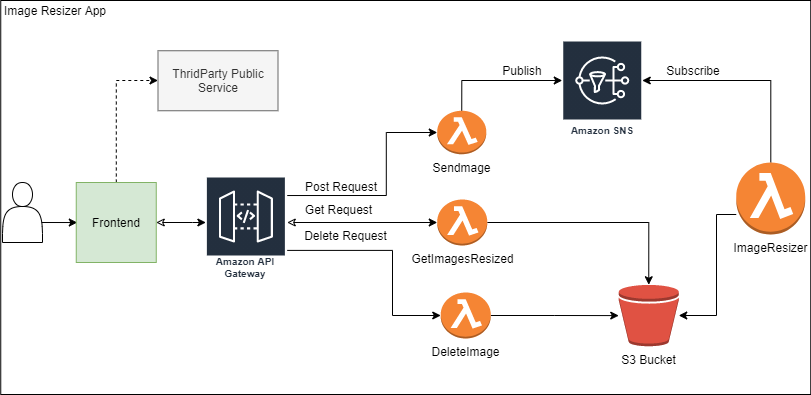

The diagram above was exported from draw.io. Its source (the exported page's mxGraphModel, read from the mxfile embedded in the PNG):
<mxGraphModel dx="1865" dy="584" grid="1" gridSize="10" guides="1" tooltips="1" connect="1" arrows="1" fold="1" page="1" pageScale="1" pageWidth="827" pageHeight="1169" math="0" shadow="0">
  <root>
    <mxCell id="0" />
    <mxCell id="1" parent="0" />
    <mxCell id="2" value="" style="whiteSpace=wrap;html=1;" vertex="1" parent="1">
      <mxGeometry x="-21.75" y="5470" width="810" height="394" as="geometry" />
    </mxCell>
    <mxCell id="3" style="edgeStyle=orthogonalEdgeStyle;rounded=0;orthogonalLoop=1;jettySize=auto;html=1;entryX=0.013;entryY=0.413;entryDx=0;entryDy=0;entryPerimeter=0;" edge="1" parent="1">
      <mxGeometry relative="1" as="geometry">
        <mxPoint x="18.25" y="5692" as="sourcePoint" />
        <mxPoint x="54.789999999999964" y="5692.04" as="targetPoint" />
      </mxGeometry>
    </mxCell>
    <mxCell id="4" style="edgeStyle=orthogonalEdgeStyle;rounded=0;orthogonalLoop=1;jettySize=auto;html=1;dashed=1;" edge="1" source="6" target="13" parent="1">
      <mxGeometry relative="1" as="geometry">
        <Array as="points">
          <mxPoint x="93.75" y="5550" />
        </Array>
      </mxGeometry>
    </mxCell>
    <mxCell id="5" style="edgeStyle=orthogonalEdgeStyle;rounded=0;orthogonalLoop=1;jettySize=auto;html=1;startArrow=classic;startFill=0;" edge="1" source="6" target="29" parent="1">
      <mxGeometry relative="1" as="geometry">
        <mxPoint x="191.75" y="5692" as="targetPoint" />
        <Array as="points">
          <mxPoint x="170" y="5692" />
          <mxPoint x="170" y="5692" />
        </Array>
      </mxGeometry>
    </mxCell>
    <mxCell id="6" value="Frontend" style="whiteSpace=wrap;html=1;aspect=fixed;fillColor=#d5e8d4;strokeColor=#82b366;" vertex="1" parent="1">
      <mxGeometry x="53.75" y="5652" width="80" height="80" as="geometry" />
    </mxCell>
    <mxCell id="7" style="edgeStyle=orthogonalEdgeStyle;rounded=0;orthogonalLoop=1;jettySize=auto;html=1;exitX=0.5;exitY=0;exitDx=0;exitDy=0;exitPerimeter=0;" edge="1" source="8" target="28" parent="1">
      <mxGeometry relative="1" as="geometry">
        <Array as="points">
          <mxPoint x="439" y="5550" />
        </Array>
        <mxPoint x="540" y="5550" as="targetPoint" />
      </mxGeometry>
    </mxCell>
    <mxCell id="8" value="Sendmage" style="outlineConnect=0;dashed=0;verticalLabelPosition=bottom;verticalAlign=top;align=center;html=1;shape=mxgraph.aws3.lambda_function;fillColor=#F58534;gradientColor=none;" vertex="1" parent="1">
      <mxGeometry x="414.75" y="5580.25" width="49" height="43.5" as="geometry" />
    </mxCell>
    <mxCell id="9" style="edgeStyle=orthogonalEdgeStyle;rounded=0;orthogonalLoop=1;jettySize=auto;html=1;entryX=0;entryY=0.5;entryDx=0;entryDy=0;entryPerimeter=0;exitX=1;exitY=0.21;exitDx=0;exitDy=0;exitPerimeter=0;" edge="1" target="8" parent="1">
      <mxGeometry relative="1" as="geometry">
        <Array as="points">
          <mxPoint x="363.75" y="5665" />
          <mxPoint x="363.75" y="5602" />
        </Array>
        <mxPoint x="264.75" y="5665.03" as="sourcePoint" />
      </mxGeometry>
    </mxCell>
    <mxCell id="10" style="edgeStyle=orthogonalEdgeStyle;rounded=0;orthogonalLoop=1;jettySize=auto;html=1;startArrow=classic;startFill=1;endArrow=classic;endFill=0;" edge="1" source="12" parent="1">
      <mxGeometry relative="1" as="geometry">
        <mxPoint x="264.75" y="5692" as="targetPoint" />
      </mxGeometry>
    </mxCell>
    <mxCell id="11" style="edgeStyle=orthogonalEdgeStyle;rounded=0;orthogonalLoop=1;jettySize=auto;html=1;entryX=0.5;entryY=0;entryDx=0;entryDy=0;entryPerimeter=0;" edge="1" source="12" target="27" parent="1">
      <mxGeometry relative="1" as="geometry">
        <mxPoint x="583.75" y="5758.03" as="targetPoint" />
      </mxGeometry>
    </mxCell>
    <mxCell id="12" value="GetImagesResized" style="outlineConnect=0;dashed=0;verticalLabelPosition=bottom;verticalAlign=top;align=center;html=1;shape=mxgraph.aws3.lambda_function;fillColor=#F58534;gradientColor=none;" vertex="1" parent="1">
      <mxGeometry x="414.75" y="5669" width="50" height="46" as="geometry" />
    </mxCell>
    <mxCell id="13" value="ThridParty Public Service" style="rounded=0;whiteSpace=wrap;html=1;fillColor=#f5f5f5;strokeColor=#666666;fontColor=#333333;" vertex="1" parent="1">
      <mxGeometry x="135.5" y="5520.25" width="120" height="60" as="geometry" />
    </mxCell>
    <mxCell id="14" style="edgeStyle=orthogonalEdgeStyle;rounded=0;orthogonalLoop=1;jettySize=auto;html=1;" edge="1" source="16" target="27" parent="1">
      <mxGeometry relative="1" as="geometry">
        <Array as="points">
          <mxPoint x="694" y="5684" />
          <mxPoint x="694" y="5785" />
        </Array>
        <mxPoint x="660.25" y="5785" as="targetPoint" />
      </mxGeometry>
    </mxCell>
    <mxCell id="15" style="edgeStyle=orthogonalEdgeStyle;rounded=0;orthogonalLoop=1;jettySize=auto;html=1;" edge="1" source="16" target="28" parent="1">
      <mxGeometry relative="1" as="geometry">
        <Array as="points">
          <mxPoint x="748" y="5550" />
        </Array>
      </mxGeometry>
    </mxCell>
    <mxCell id="16" value="ImageResizer" style="outlineConnect=0;dashed=0;verticalLabelPosition=bottom;verticalAlign=top;align=center;html=1;shape=mxgraph.aws3.lambda_function;fillColor=#F58534;gradientColor=none;" vertex="1" parent="1">
      <mxGeometry x="713.75" y="5632" width="69" height="72" as="geometry" />
    </mxCell>
    <mxCell id="17" value="Post Request" style="text;html=1;strokeColor=none;fillColor=none;align=center;verticalAlign=middle;whiteSpace=wrap;rounded=0;" vertex="1" parent="1">
      <mxGeometry x="278.75" y="5645.5" width="80" height="20" as="geometry" />
    </mxCell>
    <mxCell id="18" value="Get Request" style="text;html=1;strokeColor=none;fillColor=none;align=center;verticalAlign=middle;whiteSpace=wrap;rounded=0;" vertex="1" parent="1">
      <mxGeometry x="273.75" y="5669" width="85" height="20" as="geometry" />
    </mxCell>
    <mxCell id="19" value="Publish" style="text;html=1;strokeColor=none;fillColor=none;align=center;verticalAlign=middle;whiteSpace=wrap;rounded=0;" vertex="1" parent="1">
      <mxGeometry x="460" y="5530" width="80" height="20" as="geometry" />
    </mxCell>
    <mxCell id="20" value="Subscribe" style="text;html=1;strokeColor=none;fillColor=none;align=center;verticalAlign=middle;whiteSpace=wrap;rounded=0;" vertex="1" parent="1">
      <mxGeometry x="630.5" y="5530" width="80" height="20" as="geometry" />
    </mxCell>
    <mxCell id="21" style="edgeStyle=orthogonalEdgeStyle;rounded=0;orthogonalLoop=1;jettySize=auto;html=1;" edge="1" source="23" target="27" parent="1">
      <mxGeometry relative="1" as="geometry">
        <mxPoint x="583.75" y="5785" as="targetPoint" />
      </mxGeometry>
    </mxCell>
    <mxCell id="22" style="edgeStyle=orthogonalEdgeStyle;rounded=0;orthogonalLoop=1;jettySize=auto;html=1;entryX=1;entryY=0.8;entryDx=0;entryDy=0;entryPerimeter=0;endArrow=none;endFill=0;startArrow=classic;startFill=1;" edge="1" source="23" parent="1">
      <mxGeometry relative="1" as="geometry">
        <Array as="points">
          <mxPoint x="370" y="5785" />
          <mxPoint x="370" y="5720" />
        </Array>
        <mxPoint x="264.75" y="5719.9" as="targetPoint" />
      </mxGeometry>
    </mxCell>
    <mxCell id="23" value="DeleteImage" style="outlineConnect=0;dashed=0;verticalLabelPosition=bottom;verticalAlign=top;align=center;html=1;shape=mxgraph.aws3.lambda_function;fillColor=#F58534;gradientColor=none;" vertex="1" parent="1">
      <mxGeometry x="418.25" y="5762" width="50" height="46" as="geometry" />
    </mxCell>
    <mxCell id="24" value="Delete Request" style="text;html=1;strokeColor=none;fillColor=none;align=center;verticalAlign=middle;whiteSpace=wrap;rounded=0;" vertex="1" parent="1">
      <mxGeometry x="272.75" y="5695" width="101" height="20" as="geometry" />
    </mxCell>
    <mxCell id="25" value="Image Resizer App" style="text;html=1;strokeColor=none;fillColor=none;align=center;verticalAlign=middle;whiteSpace=wrap;rounded=0;" vertex="1" parent="1">
      <mxGeometry x="-21.75" y="5470" width="110" height="20" as="geometry" />
    </mxCell>
    <mxCell id="26" value="" style="shape=actor;whiteSpace=wrap;html=1;" vertex="1" parent="1">
      <mxGeometry x="-20" y="5652" width="40" height="60" as="geometry" />
    </mxCell>
    <mxCell id="27" value="S3 Bucket&lt;br&gt;" style="outlineConnect=0;dashed=0;verticalLabelPosition=bottom;verticalAlign=top;align=center;html=1;shape=mxgraph.aws3.bucket;fillColor=#E05243;gradientColor=none;" vertex="1" parent="1">
      <mxGeometry x="596.25" y="5754.25" width="60" height="61.5" as="geometry" />
    </mxCell>
    <mxCell id="28" value="Amazon SNS" style="outlineConnect=0;fontColor=#232F3E;gradientColor=none;strokeColor=#ffffff;fillColor=#232F3E;dashed=0;verticalLabelPosition=middle;verticalAlign=bottom;align=center;html=1;whiteSpace=wrap;fontSize=10;fontStyle=1;spacing=3;shape=mxgraph.aws4.productIcon;prIcon=mxgraph.aws4.sns;" vertex="1" parent="1">
      <mxGeometry x="539.75" y="5510" width="80" height="100" as="geometry" />
    </mxCell>
    <mxCell id="29" value="Amazon API Gateway" style="outlineConnect=0;fontColor=#232F3E;gradientColor=none;strokeColor=#ffffff;fillColor=#232F3E;dashed=0;verticalLabelPosition=middle;verticalAlign=bottom;align=center;html=1;whiteSpace=wrap;fontSize=10;fontStyle=1;spacing=3;shape=mxgraph.aws4.productIcon;prIcon=mxgraph.aws4.api_gateway;" vertex="1" parent="1">
      <mxGeometry x="183.38" y="5646" width="80" height="107" as="geometry" />
    </mxCell>
  </root>
</mxGraphModel>